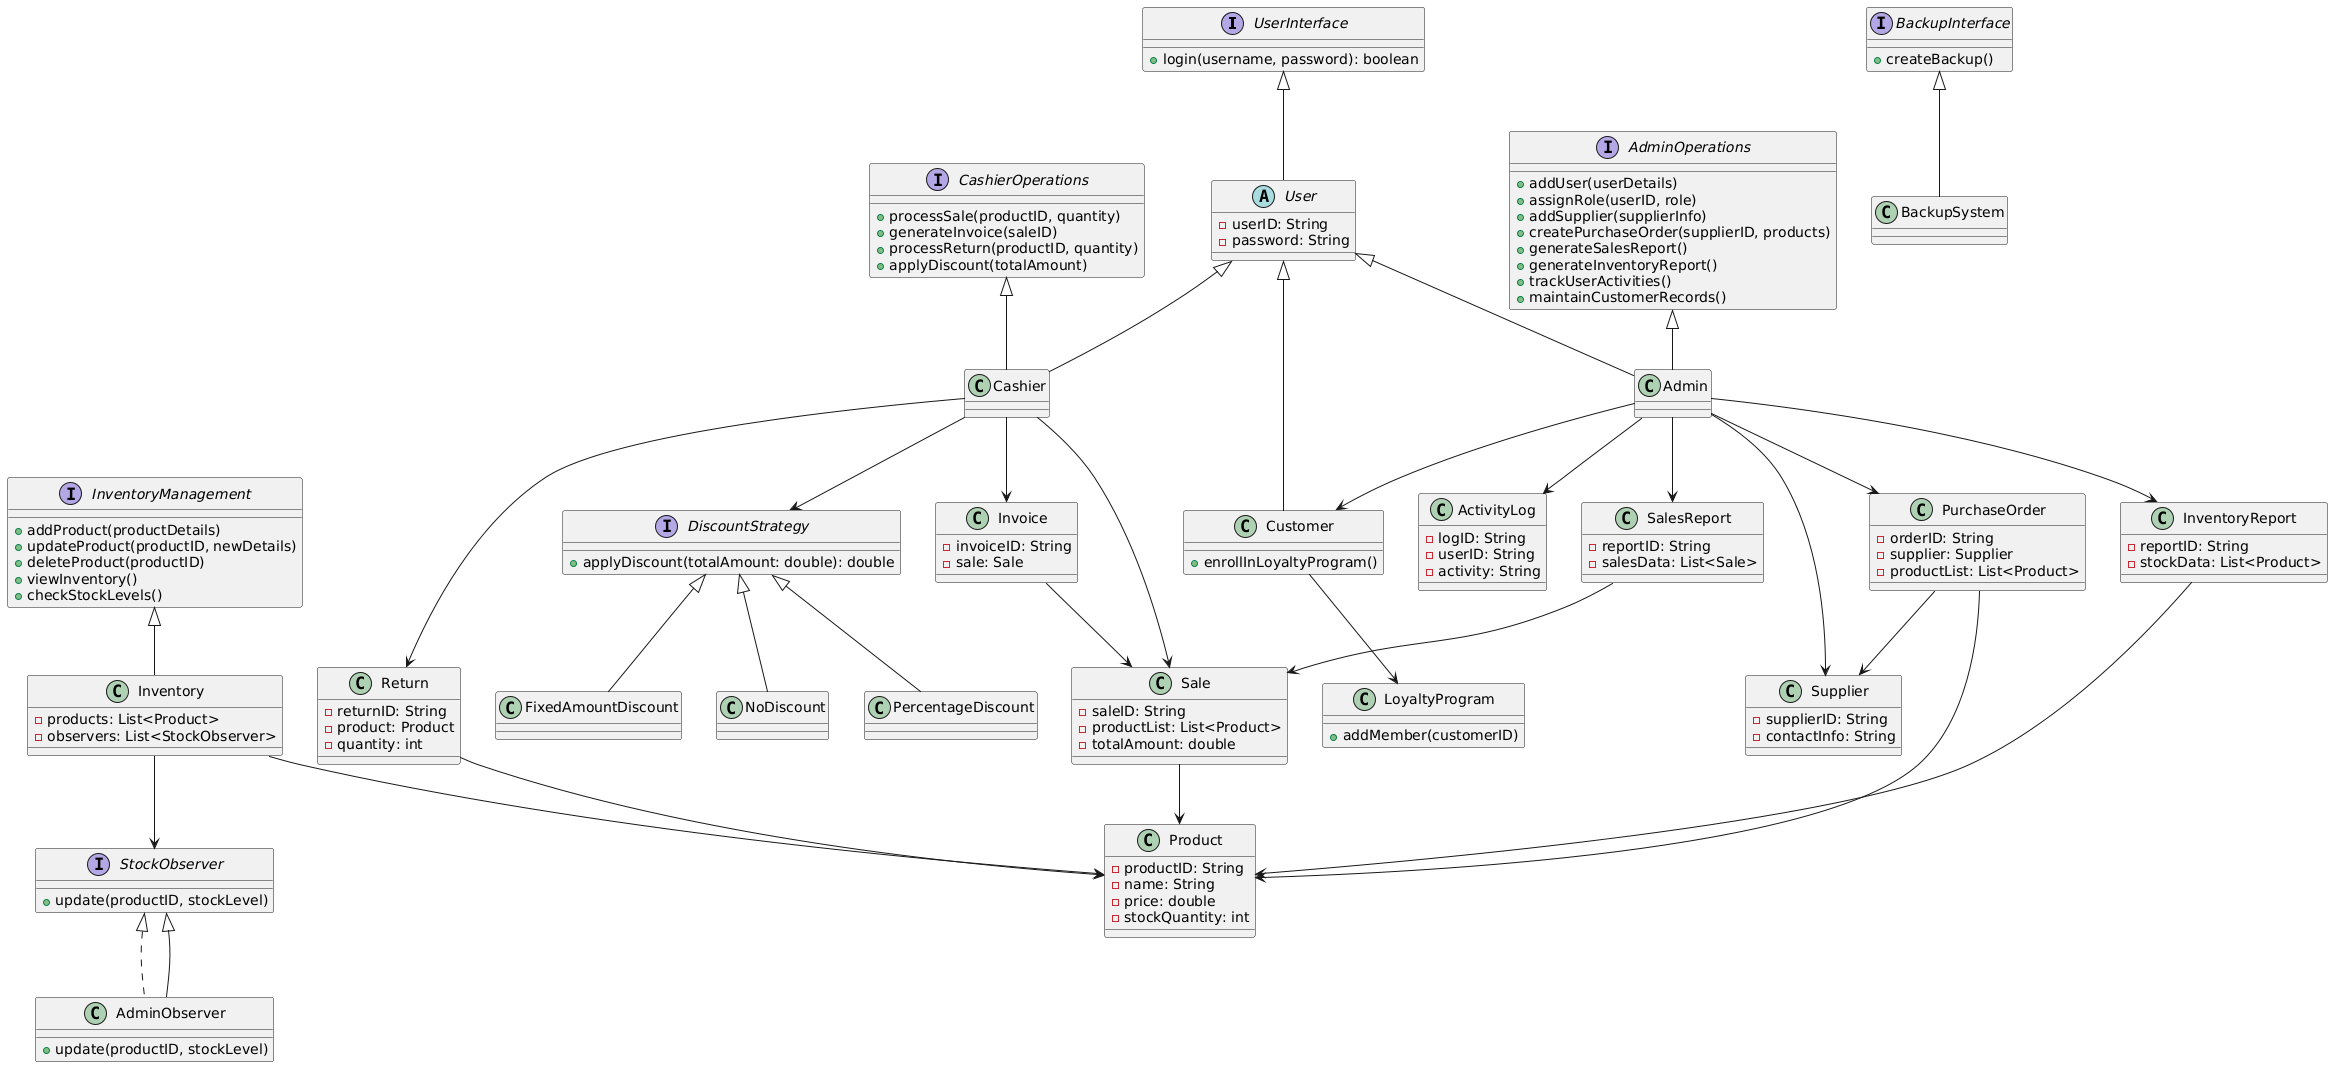

The diagram above was rendered by PlantUML. Its source (embedded in the PNG):
@startuml
' Interfaces
interface UserInterface {
  +login(username, password): boolean
}

interface AdminOperations {
  +addUser(userDetails)
  +assignRole(userID, role)
  +addSupplier(supplierInfo)
  +createPurchaseOrder(supplierID, products)
  +generateSalesReport()
  +generateInventoryReport()
  +trackUserActivities()
  +maintainCustomerRecords()
}

interface CashierOperations {
  +processSale(productID, quantity)
  +generateInvoice(saleID)
  +processReturn(productID, quantity)
  +applyDiscount(totalAmount)
}

interface InventoryManagement {
  +addProduct(productDetails)
  +updateProduct(productID, newDetails)
  +deleteProduct(productID)
  +viewInventory()
  +checkStockLevels()
}

interface StockObserver {
  +update(productID, stockLevel)
}

interface BackupInterface {
  +createBackup()
}

interface DiscountStrategy {
  +applyDiscount(totalAmount: double): double
}

' Core Classes
abstract class User {
  -userID: String
  -password: String
}

class Admin {
}

class Cashier {
}

class Customer {
  +enrollInLoyaltyProgram()
}

class Product {
  -productID: String
  -name: String
  -price: double
  -stockQuantity: int
}

class Inventory {
  -products: List<Product>
  -observers: List<StockObserver>
}

class Sale {
  -saleID: String
  -productList: List<Product>
  -totalAmount: double
}

class Invoice {
  -invoiceID: String
  -sale: Sale
}

class Return {
  -returnID: String
  -product: Product
  -quantity: int
}

class Supplier {
  -supplierID: String
  -contactInfo: String
}

class PurchaseOrder {
  -orderID: String
  -supplier: Supplier
  -productList: List<Product>
}

class LoyaltyProgram {
  +addMember(customerID)
}

class SalesReport {
  -reportID: String
  -salesData: List<Sale>
}

class InventoryReport {
  -reportID: String
  -stockData: List<Product>
}

class ActivityLog {
  -logID: String
  -userID: String
  -activity: String
}

class BackupSystem {
}

class AdminObserver implements StockObserver {
  +update(productID, stockLevel)
}

class PercentageDiscount {
}

class FixedAmountDiscount {
}

class NoDiscount {
}

' Inheritances and Implementations
UserInterface <|-- User
AdminOperations <|-- Admin
CashierOperations <|-- Cashier
User <|-- Admin
User <|-- Cashier
User <|-- Customer

InventoryManagement <|-- Inventory

StockObserver <|-- AdminObserver

DiscountStrategy <|-- PercentageDiscount
DiscountStrategy <|-- FixedAmountDiscount
DiscountStrategy <|-- NoDiscount

BackupInterface <|-- BackupSystem

' Associations
Admin --> Supplier
Admin --> PurchaseOrder
Admin --> SalesReport
Admin --> InventoryReport
Admin --> ActivityLog
Admin --> Customer

Cashier --> Sale
Cashier --> Invoice
Cashier --> Return
Cashier --> DiscountStrategy

Customer --> LoyaltyProgram

Inventory --> Product
Inventory --> StockObserver

Sale --> Product
Invoice --> Sale
Return --> Product
PurchaseOrder --> Supplier
PurchaseOrder --> Product
SalesReport --> Sale
InventoryReport --> Product
@enduml